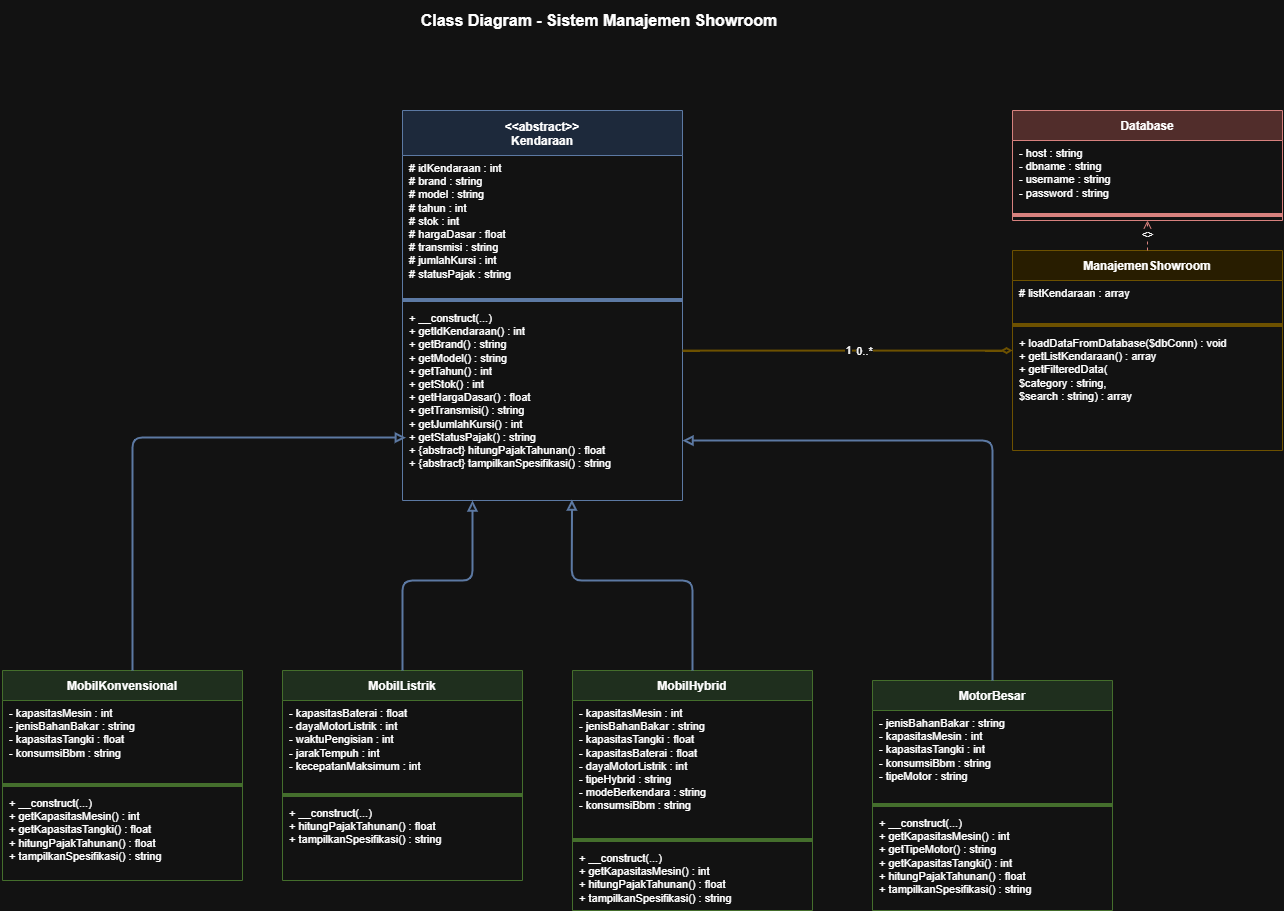

The diagram above was exported from draw.io. Its source (the exported page's mxGraphModel, read from the mxfile embedded in the PNG):
<mxGraphModel dx="1720" dy="1107" grid="1" gridSize="10" guides="1" tooltips="1" connect="1" arrows="1" fold="1" page="1" pageScale="1" pageWidth="850" pageHeight="1100" math="0" shadow="0">
  <root>
    <mxCell id="0" />
    <mxCell id="1" parent="0" />
    <mxCell id="title" parent="1" style="text;html=1;strokeColor=none;fillColor=none;align=center;verticalAlign=middle;whiteSpace=wrap;rounded=0;fontSize=16;fontStyle=1;" value="Class Diagram - Sistem Manajemen Showroom" vertex="1">
      <mxGeometry height="40" width="854" x="400" y="30" as="geometry" />
    </mxCell>
    <mxCell id="kendaraan_title" parent="1" style="swimlane;startSize=45;fillColor=#dae8fc;strokeColor=#6c8ebf;fontStyle=1;fontSize=12;" value="&lt;&lt;abstract&gt;&gt;&#10;Kendaraan" vertex="1">
      <mxGeometry height="390" width="280" x="630" y="140" as="geometry" />
    </mxCell>
    <mxCell id="kendaraan_attrs" parent="kendaraan_title" style="text;strokeColor=none;fillColor=none;align=left;verticalAlign=top;spacingLeft=5;fontSize=11;whiteSpace=wrap;" value="# idKendaraan : int&#10;# brand : string&#10;# model : string&#10;# tahun : int&#10;# stok : int&#10;# hargaDasar : float&#10;# transmisi : string&#10;# jumlahKursi : int&#10;# statusPajak : string" vertex="1">
      <mxGeometry height="140" width="280" y="45" as="geometry" />
    </mxCell>
    <mxCell id="kendaraan_sep1" parent="kendaraan_title" style="line;strokeColor=#6c8ebf;fillColor=none;" vertex="1">
      <mxGeometry height="10" width="280" y="185" as="geometry" />
    </mxCell>
    <mxCell id="kendaraan_methods" parent="kendaraan_title" style="text;strokeColor=none;fillColor=none;align=left;verticalAlign=top;spacingLeft=5;fontSize=11;whiteSpace=wrap;" value="+ __construct(...)&#10;+ getIdKendaraan() : int&#10;+ getBrand() : string&#10;+ getModel() : string&#10;+ getTahun() : int&#10;+ getStok() : int&#10;+ getHargaDasar() : float&#10;+ getTransmisi() : string&#10;+ getJumlahKursi() : int&#10;+ getStatusPajak() : string&#10;+ {abstract} hitungPajakTahunan() : float&#10;+ {abstract} tampilkanSpesifikasi() : string" vertex="1">
      <mxGeometry height="195" width="280" y="195" as="geometry" />
    </mxCell>
    <mxCell id="konv_title" parent="1" style="swimlane;startSize=30;fillColor=#d5e8d4;strokeColor=#82b366;fontStyle=1;fontSize=12;" value="MobilKonvensional" vertex="1">
      <mxGeometry height="210" width="240" x="230" y="700" as="geometry" />
    </mxCell>
    <mxCell id="konv_attrs" parent="konv_title" style="text;strokeColor=none;fillColor=none;align=left;verticalAlign=top;spacingLeft=5;fontSize=11;whiteSpace=wrap;" value="- kapasitasMesin : int&#10;- jenisBahanBakar : string&#10;- kapasitasTangki : float&#10;- konsumsiBbm : string" vertex="1">
      <mxGeometry height="80" width="240" y="30" as="geometry" />
    </mxCell>
    <mxCell id="konv_sep" parent="konv_title" style="line;strokeColor=#82b366;fillColor=none;" vertex="1">
      <mxGeometry height="10" width="240" y="110" as="geometry" />
    </mxCell>
    <mxCell id="konv_methods" parent="konv_title" style="text;strokeColor=none;fillColor=none;align=left;verticalAlign=top;spacingLeft=5;fontSize=11;whiteSpace=wrap;" value="+ __construct(...)&#10;+ getKapasitasMesin() : int&#10;+ getKapasitasTangki() : float&#10;+ hitungPajakTahunan() : float&#10;+ tampilkanSpesifikasi() : string" vertex="1">
      <mxGeometry height="85" width="240" y="120" as="geometry" />
    </mxCell>
    <mxCell id="listrik_title" parent="1" style="swimlane;startSize=30;fillColor=#d5e8d4;strokeColor=#82b366;fontStyle=1;fontSize=12;" value="MobilListrik" vertex="1">
      <mxGeometry height="210" width="240" x="510" y="700" as="geometry" />
    </mxCell>
    <mxCell id="listrik_attrs" parent="listrik_title" style="text;strokeColor=none;fillColor=none;align=left;verticalAlign=top;spacingLeft=5;fontSize=11;whiteSpace=wrap;" value="- kapasitasBaterai : float&#10;- dayaMotorListrik : int&#10;- waktuPengisian : int&#10;- jarakTempuh : int&#10;- kecepatanMaksimum : int" vertex="1">
      <mxGeometry height="90" width="240" y="30" as="geometry" />
    </mxCell>
    <mxCell id="listrik_sep" parent="listrik_title" style="line;strokeColor=#82b366;fillColor=none;" vertex="1">
      <mxGeometry height="10" width="240" y="120" as="geometry" />
    </mxCell>
    <mxCell id="listrik_methods" parent="listrik_title" style="text;strokeColor=none;fillColor=none;align=left;verticalAlign=top;spacingLeft=5;fontSize=11;whiteSpace=wrap;" value="+ __construct(...)&#10;+ hitungPajakTahunan() : float&#10;+ tampilkanSpesifikasi() : string" vertex="1">
      <mxGeometry height="75" width="240" y="130" as="geometry" />
    </mxCell>
    <mxCell id="hybrid_title" parent="1" style="swimlane;startSize=30;fillColor=#d5e8d4;strokeColor=#82b366;fontStyle=1;fontSize=12;" value="MobilHybrid" vertex="1">
      <mxGeometry height="240" width="240" x="800" y="700" as="geometry" />
    </mxCell>
    <mxCell id="hybrid_attrs" parent="hybrid_title" style="text;strokeColor=none;fillColor=none;align=left;verticalAlign=top;spacingLeft=5;fontSize=11;whiteSpace=wrap;" value="- kapasitasMesin : int&#10;- jenisBahanBakar : string&#10;- kapasitasTangki : float&#10;- kapasitasBaterai : float&#10;- dayaMotorListrik : int&#10;- tipeHybrid : string&#10;- modeBerkendara : string&#10;- konsumsiBbm : string" vertex="1">
      <mxGeometry height="135" width="240" y="30" as="geometry" />
    </mxCell>
    <mxCell id="hybrid_sep" parent="hybrid_title" style="line;strokeColor=#82b366;fillColor=none;" vertex="1">
      <mxGeometry height="10" width="240" y="165" as="geometry" />
    </mxCell>
    <mxCell id="hybrid_methods" parent="hybrid_title" style="text;strokeColor=none;fillColor=none;align=left;verticalAlign=top;spacingLeft=5;fontSize=11;whiteSpace=wrap;" value="+ __construct(...)&#10;+ getKapasitasMesin() : int&#10;+ hitungPajakTahunan() : float&#10;+ tampilkanSpesifikasi() : string" vertex="1">
      <mxGeometry height="60" width="240" y="175" as="geometry" />
    </mxCell>
    <mxCell id="motor_title" parent="1" style="swimlane;startSize=30;fillColor=#d5e8d4;strokeColor=#82b366;fontStyle=1;fontSize=12;" value="MotorBesar" vertex="1">
      <mxGeometry height="230" width="240" x="1100" y="710" as="geometry" />
    </mxCell>
    <mxCell id="motor_attrs" parent="motor_title" style="text;strokeColor=none;fillColor=none;align=left;verticalAlign=top;spacingLeft=5;fontSize=11;whiteSpace=wrap;" value="- jenisBahanBakar : string&#10;- kapasitasMesin : int&#10;- kapasitasTangki : int&#10;- konsumsiBbm : string&#10;- tipeMotor : string" vertex="1">
      <mxGeometry height="90" width="240" y="30" as="geometry" />
    </mxCell>
    <mxCell id="motor_sep" parent="motor_title" style="line;strokeColor=#82b366;fillColor=none;" vertex="1">
      <mxGeometry height="10" width="240" y="120" as="geometry" />
    </mxCell>
    <mxCell id="motor_methods" parent="motor_title" style="text;strokeColor=none;fillColor=none;align=left;verticalAlign=top;spacingLeft=5;fontSize=11;whiteSpace=wrap;" value="+ __construct(...)&#10;+ getKapasitasMesin() : int&#10;+ getTipeMotor() : string&#10;+ getKapasitasTangki() : int&#10;+ hitungPajakTahunan() : float&#10;+ tampilkanSpesifikasi() : string" vertex="1">
      <mxGeometry height="95" width="240" y="130" as="geometry" />
    </mxCell>
    <mxCell id="ms_title" parent="1" style="swimlane;startSize=30;fillColor=#fff2cc;strokeColor=#d6b656;fontStyle=1;fontSize=12;" value="ManajemenShowroom" vertex="1">
      <mxGeometry height="200" width="270" x="1240" y="280" as="geometry" />
    </mxCell>
    <mxCell id="ms_attrs" parent="ms_title" style="text;strokeColor=none;fillColor=none;align=left;verticalAlign=top;spacingLeft=5;fontSize=11;whiteSpace=wrap;" value="# listKendaraan : array" vertex="1">
      <mxGeometry height="40" width="270" y="30" as="geometry" />
    </mxCell>
    <mxCell id="ms_sep" parent="ms_title" style="line;strokeColor=#d6b656;fillColor=none;" vertex="1">
      <mxGeometry height="10" width="270" y="70" as="geometry" />
    </mxCell>
    <mxCell id="ms_methods" parent="ms_title" style="text;strokeColor=none;fillColor=none;align=left;verticalAlign=top;spacingLeft=5;fontSize=11;whiteSpace=wrap;" value="+ loadDataFromDatabase($dbConn) : void&#10;+ getListKendaraan() : array&#10;+ getFilteredData(&#10;    $category : string,&#10;    $search : string) : array" vertex="1">
      <mxGeometry height="115" width="270" y="80" as="geometry" />
    </mxCell>
    <mxCell id="db_title" parent="1" style="swimlane;startSize=30;fillColor=#f8cecc;strokeColor=#b85450;fontStyle=1;fontSize=12;" value="Database" vertex="1">
      <mxGeometry height="110" width="270" x="1240" y="140" as="geometry" />
    </mxCell>
    <mxCell id="db_attrs" parent="db_title" style="text;strokeColor=none;fillColor=none;align=left;verticalAlign=top;spacingLeft=5;fontSize=11;whiteSpace=wrap;" value="- host : string&#10;- dbname : string&#10;- username : string&#10;- password : string" vertex="1">
      <mxGeometry height="70" width="270" y="30" as="geometry" />
    </mxCell>
    <mxCell id="db_sep" parent="db_title" style="line;strokeColor=#b85450;fillColor=none;" vertex="1">
      <mxGeometry height="10" width="270" y="100" as="geometry" />
    </mxCell>
    <mxCell id="inh1" edge="1" parent="1" source="konv_title" style="edgeStyle=orthogonalEdgeStyle;html=1;endArrow=block;endFill=0;startArrow=none;strokeColor=#6c8ebf;strokeWidth=2;entryX=0.012;entryY=0.678;entryDx=0;entryDy=0;entryPerimeter=0;" target="kendaraan_methods">
      <mxGeometry relative="1" as="geometry">
        <Array as="points">
          <mxPoint x="360" y="467" />
          <mxPoint x="610" y="467" />
        </Array>
        <mxPoint x="780" y="670" as="targetPoint" />
      </mxGeometry>
    </mxCell>
    <mxCell id="inh2" edge="1" parent="1" source="listrik_title" style="edgeStyle=orthogonalEdgeStyle;html=1;endArrow=block;endFill=0;startArrow=none;strokeColor=#6c8ebf;strokeWidth=2;entryX=0.25;entryY=1;entryDx=0;entryDy=0;" target="kendaraan_methods">
      <mxGeometry relative="1" as="geometry">
        <Array as="points">
          <mxPoint x="630" y="610" />
          <mxPoint x="700" y="610" />
        </Array>
        <mxPoint x="780" y="670" as="targetPoint" />
      </mxGeometry>
    </mxCell>
    <mxCell id="inh3" edge="1" parent="1" source="hybrid_title" style="edgeStyle=orthogonalEdgeStyle;html=1;endArrow=block;endFill=0;startArrow=none;strokeColor=#6c8ebf;strokeWidth=2;entryX=0.605;entryY=0.995;entryDx=0;entryDy=0;entryPerimeter=0;" target="kendaraan_methods">
      <mxGeometry relative="1" as="geometry">
        <Array as="points">
          <mxPoint x="920" y="610" />
          <mxPoint x="799" y="610" />
        </Array>
        <mxPoint x="800" y="550" as="targetPoint" />
      </mxGeometry>
    </mxCell>
    <mxCell id="inh4" edge="1" parent="1" source="motor_title" style="edgeStyle=orthogonalEdgeStyle;html=1;endArrow=block;endFill=0;startArrow=none;strokeColor=#6c8ebf;strokeWidth=2;" target="kendaraan_title">
      <mxGeometry relative="1" as="geometry">
        <Array as="points">
          <mxPoint x="1220" y="470" />
        </Array>
      </mxGeometry>
    </mxCell>
    <mxCell id="agg1" edge="1" parent="1" source="ms_title" style="edgeStyle=orthogonalEdgeStyle;html=1;endArrow=none;startArrow=diamondThin;startFill=0;strokeColor=#d6b656;strokeWidth=2;exitX=0;exitY=0.5;exitDx=0;exitDy=0;" target="kendaraan_title" value="1">
      <mxGeometry relative="1" as="geometry">
        <Array as="points">
          <mxPoint x="1230" y="380" />
          <mxPoint x="770" y="380" />
          <mxPoint x="770" y="280" />
        </Array>
      </mxGeometry>
    </mxCell>
    <mxCell id="agg1_label" connectable="0" parent="agg1" style="edgeLabel;html=1;align=center;verticalAlign=middle;resizable=0;points=[];" value="0..*" vertex="1">
      <mxGeometry relative="1" x="-0.1" as="geometry">
        <mxPoint as="offset" />
      </mxGeometry>
    </mxCell>
    <mxCell id="use1" edge="1" parent="1" source="ms_title" style="edgeStyle=orthogonalEdgeStyle;html=1;dashed=1;endArrow=open;endFill=0;fontSize=10;strokeColor=#b85450;" target="db_title" value="&lt;&lt;uses&gt;&gt;">
      <mxGeometry relative="1" as="geometry" />
    </mxCell>
  </root>
</mxGraphModel>